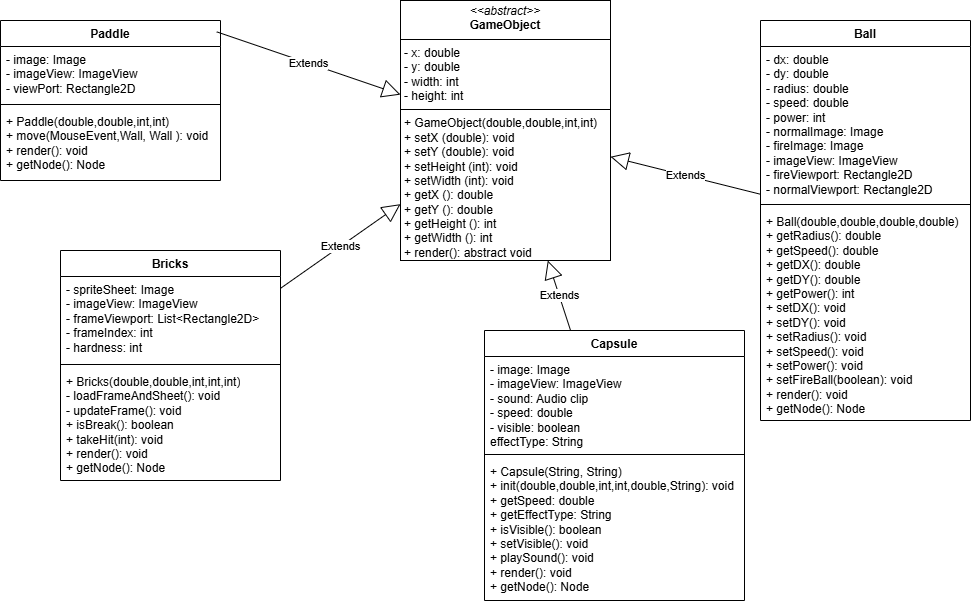

The diagram above was exported from draw.io. Its source (the exported page's mxGraphModel, read from the mxfile embedded in the PNG):
<mxGraphModel dx="1824" dy="563" grid="1" gridSize="10" guides="1" tooltips="1" connect="1" arrows="1" fold="1" page="1" pageScale="1" pageWidth="827" pageHeight="1169" math="0" shadow="0">
  <root>
    <mxCell id="0" />
    <mxCell id="1" parent="0" />
    <mxCell id="zEsUV907oScwJbKFYl1Y-8" value="&lt;p style=&quot;margin:0px;margin-top:4px;text-align:center;&quot;&gt;&lt;i&gt;&amp;lt;&amp;lt;abstract&amp;gt;&amp;gt;&lt;/i&gt;&lt;br&gt;&lt;b&gt;GameObject&lt;/b&gt;&lt;/p&gt;&lt;hr size=&quot;1&quot; style=&quot;border-style:solid;&quot;&gt;&lt;p style=&quot;margin:0px;margin-left:4px;&quot;&gt;- x: double&lt;br&gt;- y: double&amp;nbsp;&lt;/p&gt;&lt;p style=&quot;margin:0px;margin-left:4px;&quot;&gt;- width: int&amp;nbsp;&lt;/p&gt;&lt;p style=&quot;margin:0px;margin-left:4px;&quot;&gt;- height: int&lt;/p&gt;&lt;hr size=&quot;1&quot; style=&quot;border-style:solid;&quot;&gt;&lt;p style=&quot;margin:0px;margin-left:4px;&quot;&gt;+ GameObject(double,double,int,int)&lt;br&gt;+ setX (double): void&lt;/p&gt;&lt;p style=&quot;margin:0px;margin-left:4px;&quot;&gt;+ setY (double): void&lt;/p&gt;&lt;p style=&quot;margin:0px;margin-left:4px;&quot;&gt;+ setHeight (int): void&lt;/p&gt;&lt;p style=&quot;margin:0px;margin-left:4px;&quot;&gt;+ setWidth (int): void&lt;/p&gt;&lt;p style=&quot;margin:0px;margin-left:4px;&quot;&gt;+ getX (): double&lt;span style=&quot;white-space: pre;&quot;&gt;&#09;&lt;/span&gt;&lt;/p&gt;&lt;p style=&quot;margin:0px;margin-left:4px;&quot;&gt;+ getY (): double&lt;br&gt;+ getHeight (): int&lt;/p&gt;&lt;p style=&quot;margin:0px;margin-left:4px;&quot;&gt;+ getWidth (): int&amp;nbsp;&lt;/p&gt;&lt;p style=&quot;margin:0px;margin-left:4px;&quot;&gt;+ render(): abstract void&lt;/p&gt;&lt;p style=&quot;margin:0px;margin-left:4px;&quot;&gt;&lt;br&gt;&lt;/p&gt;" style="verticalAlign=top;align=left;overflow=fill;html=1;whiteSpace=wrap;" parent="1" vertex="1">
      <mxGeometry x="330" y="10" width="210" height="260" as="geometry" />
    </mxCell>
    <mxCell id="zEsUV907oScwJbKFYl1Y-9" value="Paddle" style="swimlane;fontStyle=1;align=center;verticalAlign=top;childLayout=stackLayout;horizontal=1;startSize=26;horizontalStack=0;resizeParent=1;resizeParentMax=0;resizeLast=0;collapsible=1;marginBottom=0;whiteSpace=wrap;html=1;" parent="1" vertex="1">
      <mxGeometry x="-70" y="30" width="220" height="160" as="geometry" />
    </mxCell>
    <mxCell id="zEsUV907oScwJbKFYl1Y-10" value="- image: Image&lt;div&gt;- imageView: ImageView&lt;/div&gt;&lt;div&gt;- viewPort: Rectangle2D&lt;/div&gt;" style="text;strokeColor=none;fillColor=none;align=left;verticalAlign=top;spacingLeft=4;spacingRight=4;overflow=hidden;rotatable=0;points=[[0,0.5],[1,0.5]];portConstraint=eastwest;whiteSpace=wrap;html=1;" parent="zEsUV907oScwJbKFYl1Y-9" vertex="1">
      <mxGeometry y="26" width="220" height="54" as="geometry" />
    </mxCell>
    <mxCell id="zEsUV907oScwJbKFYl1Y-11" value="" style="line;strokeWidth=1;fillColor=none;align=left;verticalAlign=middle;spacingTop=-1;spacingLeft=3;spacingRight=3;rotatable=0;labelPosition=right;points=[];portConstraint=eastwest;strokeColor=inherit;" parent="zEsUV907oScwJbKFYl1Y-9" vertex="1">
      <mxGeometry y="80" width="220" height="8" as="geometry" />
    </mxCell>
    <mxCell id="zEsUV907oScwJbKFYl1Y-12" value="+ Paddle(double,double,int,int)&lt;div&gt;+ move(MouseEvent,Wall, Wall ): void&lt;/div&gt;&lt;div&gt;+ render(): void&amp;nbsp;&lt;/div&gt;&lt;div&gt;+ getNode(): Node&lt;/div&gt;&lt;div&gt;&lt;br&gt;&lt;/div&gt;" style="text;strokeColor=none;fillColor=none;align=left;verticalAlign=top;spacingLeft=4;spacingRight=4;overflow=hidden;rotatable=0;points=[[0,0.5],[1,0.5]];portConstraint=eastwest;whiteSpace=wrap;html=1;" parent="zEsUV907oScwJbKFYl1Y-9" vertex="1">
      <mxGeometry y="88" width="220" height="72" as="geometry" />
    </mxCell>
    <mxCell id="zEsUV907oScwJbKFYl1Y-13" value="Extends" style="endArrow=block;endSize=16;endFill=0;html=1;rounded=0;exitX=0.983;exitY=0.071;exitDx=0;exitDy=0;exitPerimeter=0;" parent="1" source="zEsUV907oScwJbKFYl1Y-9" target="zEsUV907oScwJbKFYl1Y-8" edge="1">
      <mxGeometry width="160" relative="1" as="geometry">
        <mxPoint x="330" y="290" as="sourcePoint" />
        <mxPoint x="490" y="290" as="targetPoint" />
      </mxGeometry>
    </mxCell>
    <mxCell id="zEsUV907oScwJbKFYl1Y-15" value="Ball" style="swimlane;fontStyle=1;align=center;verticalAlign=top;childLayout=stackLayout;horizontal=1;startSize=26;horizontalStack=0;resizeParent=1;resizeParentMax=0;resizeLast=0;collapsible=1;marginBottom=0;whiteSpace=wrap;html=1;" parent="1" vertex="1">
      <mxGeometry x="690" y="30" width="210" height="400" as="geometry" />
    </mxCell>
    <mxCell id="zEsUV907oScwJbKFYl1Y-16" value="- dx: double&amp;nbsp;&lt;div&gt;- dy: double&amp;nbsp;&lt;/div&gt;&lt;div&gt;- radius: double&amp;nbsp;&lt;/div&gt;&lt;div&gt;- speed: double&lt;/div&gt;&lt;div&gt;- power: int&lt;/div&gt;&lt;div&gt;- normalImage: Image&lt;/div&gt;&lt;div&gt;- fireImage: Image&lt;br&gt;&lt;div&gt;- imageView: ImageView&lt;/div&gt;&lt;div&gt;- fireViewport: Rectangle2D&lt;/div&gt;&lt;/div&gt;&lt;div&gt;- normalViewport: Rectangle2D&lt;/div&gt;" style="text;strokeColor=none;fillColor=none;align=left;verticalAlign=top;spacingLeft=4;spacingRight=4;overflow=hidden;rotatable=0;points=[[0,0.5],[1,0.5]];portConstraint=eastwest;whiteSpace=wrap;html=1;" parent="zEsUV907oScwJbKFYl1Y-15" vertex="1">
      <mxGeometry y="26" width="210" height="154" as="geometry" />
    </mxCell>
    <mxCell id="zEsUV907oScwJbKFYl1Y-17" value="" style="line;strokeWidth=1;fillColor=none;align=left;verticalAlign=middle;spacingTop=-1;spacingLeft=3;spacingRight=3;rotatable=0;labelPosition=right;points=[];portConstraint=eastwest;strokeColor=inherit;" parent="zEsUV907oScwJbKFYl1Y-15" vertex="1">
      <mxGeometry y="180" width="210" height="8" as="geometry" />
    </mxCell>
    <mxCell id="zEsUV907oScwJbKFYl1Y-18" value="&lt;div&gt;+ Ball(double,double,double,double)&lt;/div&gt;&lt;div&gt;+ getRadius(): double&lt;/div&gt;&lt;div&gt;+ getSpeed(): double&amp;nbsp;&lt;/div&gt;&lt;div&gt;+ getDX(): double&amp;nbsp;&lt;/div&gt;&lt;div&gt;+ getDY(): double&lt;/div&gt;&lt;div&gt;+ getPower(): int&lt;/div&gt;&lt;div&gt;+ setDX(): void&amp;nbsp;&lt;/div&gt;&lt;div&gt;+ setDY(): void&amp;nbsp;&lt;/div&gt;&lt;div&gt;+ setRadius(): void&lt;/div&gt;&lt;div&gt;+ setSpeed(): void&amp;nbsp;&lt;/div&gt;&lt;div&gt;+ setPower(): void&lt;/div&gt;&lt;div&gt;+ setFireBall(boolean): void&amp;nbsp;&lt;/div&gt;&lt;div&gt;+ render(): void&amp;nbsp;&lt;/div&gt;&lt;div&gt;+ getNode(): Node&lt;/div&gt;" style="text;strokeColor=none;fillColor=none;align=left;verticalAlign=top;spacingLeft=4;spacingRight=4;overflow=hidden;rotatable=0;points=[[0,0.5],[1,0.5]];portConstraint=eastwest;whiteSpace=wrap;html=1;" parent="zEsUV907oScwJbKFYl1Y-15" vertex="1">
      <mxGeometry y="188" width="210" height="212" as="geometry" />
    </mxCell>
    <mxCell id="zEsUV907oScwJbKFYl1Y-19" value="Extends" style="endArrow=block;endSize=16;endFill=0;html=1;rounded=0;" parent="1" source="zEsUV907oScwJbKFYl1Y-15" target="zEsUV907oScwJbKFYl1Y-8" edge="1">
      <mxGeometry width="160" relative="1" as="geometry">
        <mxPoint x="330" y="340" as="sourcePoint" />
        <mxPoint x="490" y="340" as="targetPoint" />
      </mxGeometry>
    </mxCell>
    <mxCell id="zEsUV907oScwJbKFYl1Y-24" value="Bricks" style="swimlane;fontStyle=1;align=center;verticalAlign=top;childLayout=stackLayout;horizontal=1;startSize=26;horizontalStack=0;resizeParent=1;resizeParentMax=0;resizeLast=0;collapsible=1;marginBottom=0;whiteSpace=wrap;html=1;" parent="1" vertex="1">
      <mxGeometry x="-10" y="260" width="220" height="230" as="geometry" />
    </mxCell>
    <mxCell id="zEsUV907oScwJbKFYl1Y-25" value="- spriteSheet: Image&lt;div&gt;- imageView: ImageView&lt;/div&gt;&lt;div&gt;- frameViewport: List&amp;lt;Rectangle2D&amp;gt;&lt;/div&gt;&lt;div&gt;- frameIndex: int&lt;/div&gt;&lt;div&gt;- hardness: int&lt;/div&gt;" style="text;strokeColor=none;fillColor=none;align=left;verticalAlign=top;spacingLeft=4;spacingRight=4;overflow=hidden;rotatable=0;points=[[0,0.5],[1,0.5]];portConstraint=eastwest;whiteSpace=wrap;html=1;" parent="zEsUV907oScwJbKFYl1Y-24" vertex="1">
      <mxGeometry y="26" width="220" height="84" as="geometry" />
    </mxCell>
    <mxCell id="zEsUV907oScwJbKFYl1Y-26" value="" style="line;strokeWidth=1;fillColor=none;align=left;verticalAlign=middle;spacingTop=-1;spacingLeft=3;spacingRight=3;rotatable=0;labelPosition=right;points=[];portConstraint=eastwest;strokeColor=inherit;" parent="zEsUV907oScwJbKFYl1Y-24" vertex="1">
      <mxGeometry y="110" width="220" height="8" as="geometry" />
    </mxCell>
    <mxCell id="zEsUV907oScwJbKFYl1Y-27" value="+ Bricks(double,double,int,int,int)&lt;div&gt;- loadFrameAndSheet(): void&lt;/div&gt;&lt;div&gt;- updateFrame(): void&lt;/div&gt;&lt;div&gt;+ isBreak(): boolean&lt;/div&gt;&lt;div&gt;+ takeHit(int): void&lt;/div&gt;&lt;div&gt;+ render(): void&amp;nbsp;&lt;/div&gt;&lt;div&gt;+ getNode(): Node&lt;/div&gt;&lt;div&gt;&lt;br&gt;&lt;/div&gt;" style="text;strokeColor=none;fillColor=none;align=left;verticalAlign=top;spacingLeft=4;spacingRight=4;overflow=hidden;rotatable=0;points=[[0,0.5],[1,0.5]];portConstraint=eastwest;whiteSpace=wrap;html=1;" parent="zEsUV907oScwJbKFYl1Y-24" vertex="1">
      <mxGeometry y="118" width="220" height="112" as="geometry" />
    </mxCell>
    <mxCell id="zEsUV907oScwJbKFYl1Y-28" value="Extends" style="endArrow=block;endSize=16;endFill=0;html=1;rounded=0;" parent="1" source="zEsUV907oScwJbKFYl1Y-24" target="zEsUV907oScwJbKFYl1Y-8" edge="1">
      <mxGeometry width="160" relative="1" as="geometry">
        <mxPoint x="330" y="310" as="sourcePoint" />
        <mxPoint x="490" y="310" as="targetPoint" />
      </mxGeometry>
    </mxCell>
    <mxCell id="zEsUV907oScwJbKFYl1Y-29" value="Capsule" style="swimlane;fontStyle=1;align=center;verticalAlign=top;childLayout=stackLayout;horizontal=1;startSize=26;horizontalStack=0;resizeParent=1;resizeParentMax=0;resizeLast=0;collapsible=1;marginBottom=0;whiteSpace=wrap;html=1;" parent="1" vertex="1">
      <mxGeometry x="414" y="340" width="260" height="270" as="geometry" />
    </mxCell>
    <mxCell id="zEsUV907oScwJbKFYl1Y-30" value="- image: Image&lt;div&gt;- imageView: ImageView&lt;/div&gt;&lt;div&gt;- sound: Audio clip&lt;/div&gt;&lt;div&gt;- speed: double&amp;nbsp;&lt;/div&gt;&lt;div&gt;- visible: boolean&lt;/div&gt;&lt;div&gt;effectType: String&lt;/div&gt;&lt;div&gt;&lt;br&gt;&lt;/div&gt;" style="text;strokeColor=none;fillColor=none;align=left;verticalAlign=top;spacingLeft=4;spacingRight=4;overflow=hidden;rotatable=0;points=[[0,0.5],[1,0.5]];portConstraint=eastwest;whiteSpace=wrap;html=1;" parent="zEsUV907oScwJbKFYl1Y-29" vertex="1">
      <mxGeometry y="26" width="260" height="94" as="geometry" />
    </mxCell>
    <mxCell id="zEsUV907oScwJbKFYl1Y-31" value="" style="line;strokeWidth=1;fillColor=none;align=left;verticalAlign=middle;spacingTop=-1;spacingLeft=3;spacingRight=3;rotatable=0;labelPosition=right;points=[];portConstraint=eastwest;strokeColor=inherit;" parent="zEsUV907oScwJbKFYl1Y-29" vertex="1">
      <mxGeometry y="120" width="260" height="8" as="geometry" />
    </mxCell>
    <mxCell id="zEsUV907oScwJbKFYl1Y-32" value="+ Capsule(String, String)&lt;div&gt;+ init(double,double,int,int,double,String): void&lt;/div&gt;&lt;div&gt;+ getSpeed: double&lt;/div&gt;&lt;div&gt;+ getEffectType: String&lt;/div&gt;&lt;div&gt;+ isVisible(): boolean&lt;/div&gt;&lt;div&gt;+ setVisible(): void&lt;/div&gt;&lt;div&gt;+ playSound(): void&lt;/div&gt;&lt;div&gt;+ render(): void&amp;nbsp;&lt;/div&gt;&lt;div&gt;+ getNode(): Node&lt;/div&gt;&lt;div&gt;&lt;br&gt;&lt;/div&gt;" style="text;strokeColor=none;fillColor=none;align=left;verticalAlign=top;spacingLeft=4;spacingRight=4;overflow=hidden;rotatable=0;points=[[0,0.5],[1,0.5]];portConstraint=eastwest;whiteSpace=wrap;html=1;" parent="zEsUV907oScwJbKFYl1Y-29" vertex="1">
      <mxGeometry y="128" width="260" height="142" as="geometry" />
    </mxCell>
    <mxCell id="zEsUV907oScwJbKFYl1Y-33" value="Extends" style="endArrow=block;endSize=16;endFill=0;html=1;rounded=0;" parent="1" source="zEsUV907oScwJbKFYl1Y-29" target="zEsUV907oScwJbKFYl1Y-8" edge="1">
      <mxGeometry width="160" relative="1" as="geometry">
        <mxPoint x="330" y="310" as="sourcePoint" />
        <mxPoint x="490" y="310" as="targetPoint" />
      </mxGeometry>
    </mxCell>
  </root>
</mxGraphModel>